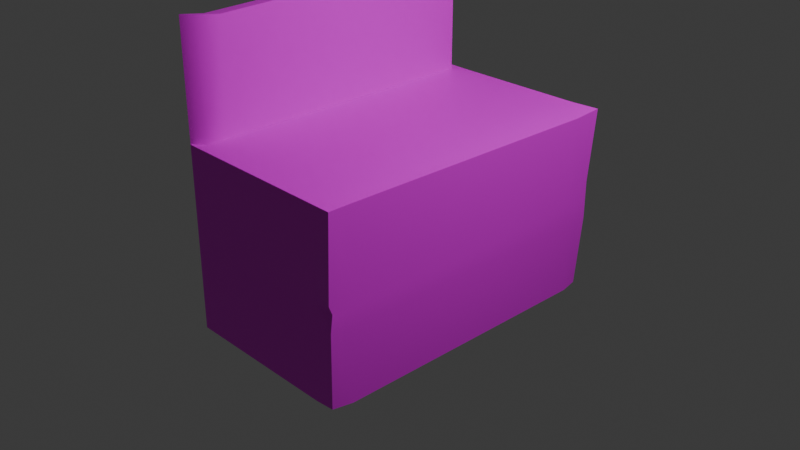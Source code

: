 # Source: Pistol_Ammo_Box.blend  (saved by Blender 4.1.24; exported with 4.5.12 LTS)
import bpy
from mathutils import Matrix  # noqa: F401  (used for matrix-valued properties, if any)

bpy.ops.wm.read_factory_settings(use_empty=True)
scene = bpy.context.scene
scene.name = 'Scene'

# ---- collections
col_collection = bpy.data.collections.new('Collection'); scene.collection.children.link(col_collection)

# ---- images (referenced by path relative to the original .blend; pixels are not part of the script)
import os
ASSET_DIR = os.environ.get("B2B_ASSET_DIR", "")  # directory of the original .blend (textures are referenced by path, not embedded)
HERE = os.path.dirname(os.path.abspath(__file__))  # packed textures are extracted next to this script under _unpacked/

def load_image(name, relpath, width, height, colorspace="sRGB"):
    """Load a texture the original file referenced (path relative to the .blend, or extracted next to this script)."""
    p = next((c for c in (os.path.join(HERE, relpath), os.path.join(ASSET_DIR, relpath)) if relpath and os.path.exists(c)), "")
    if p:
        img = bpy.data.images.load(p, check_existing=True)
        img.name = name
    else:  # same state as the original file: an image datablock whose file is absent (Cycles renders it pink)
        img = bpy.data.images.new(name, width, height)
        img.source = "FILE"
        img.filepath = "//" + (relpath or name)
    img.colorspace_settings.name = colorspace
    return img
img_pistol_bullet_box_png = load_image('Pistol Bullet Box.png', 'Pistol Bullet Box.png', 1024, 1024, 'sRGB')

# ---- materials (node trees are filled in below, after node groups)
mat_material = bpy.data.materials.new('Material')
mat_material.alpha_threshold = 0.0
mat_material.use_transparent_shadow = False
mat_material.roughness = 0.5
mat_material.line_color = (0.0, 0.0, 0.0, 1.0)

# ---- material node trees
mat_material.use_nodes = True; mat_material.node_tree.nodes.clear()
_N = mat_material.node_tree.nodes; _L = mat_material.node_tree.links
n0 = _N.new('ShaderNodeOutputMaterial'); n0.name = 'Material Output'; n0.location = (300, 300)
n1 = _N.new('ShaderNodeBsdfPrincipled'); n1.name = 'Principled BSDF'; n1.location = (10, 300)
n1.inputs[3].default_value = 1.45
n2 = _N.new('ShaderNodeTexImage'); n2.name = 'Image Texture'; n2.location = (-280, 280)
n2.image = img_pistol_bullet_box_png
_L.new(n1.outputs[0], n0.inputs[0])
_L.new(n2.outputs[0], n1.inputs[0])
n0.is_active_output = True

# ---- world
world_world = bpy.data.worlds.new('World'); scene.world = world_world
world_world.use_nodes = True; world_world.node_tree.nodes.clear()
_N = world_world.node_tree.nodes; _L = world_world.node_tree.links
n0 = _N.new('ShaderNodeOutputWorld'); n0.name = 'World Output'; n0.location = (300, 300)
n1 = _N.new('ShaderNodeBackground'); n1.name = 'Background'; n1.location = (10, 300)
n1.inputs[0].default_value = (0.05088, 0.05088, 0.05088, 1.0)
_L.new(n1.outputs[0], n0.inputs[0])
n0.is_active_output = True
world_world.color = (0.05088, 0.05088, 0.05088)
world_world.use_sun_shadow = False
world_world.sun_shadow_jitter_overblur = 0.0

# ---- cameras
cam_camera = bpy.data.cameras.new('Camera')
cam_camera.clip_end = 100.0
cam_camera.ortho_scale = 7.314

# ---- lights
light_light = bpy.data.lights.new('Light', 'POINT')
light_light.transmission_factor = 0.0
light_light.energy = 1000.0
light_light.shadow_soft_size = 0.1
light_light.shadow_maximum_resolution = 0.006
light_light.use_absolute_resolution = True

# ---- meshes
me_cube = bpy.data.meshes.new('Cube')
me_cube.from_pydata([(0.9544, 1.707, -1.0), (0.9525, -1.723, -1.0), (-0.9631, 1.771, -1.0), (-1.0, -1.739, -1.0), (1.0, -1.739, 1.0), (-1.0, -1.739, 1.0), (1.035, 1.783, 1.007), (-1.0, 1.739, 1.0), (0.8844, -1.634, 1.0), (-0.8844, -1.634, 1.0), (0.8897, 1.615, 0.991), (-0.8844, 1.634, 1.0), (-1.0, -1.739, 2.246), (-1.0, 1.739, 2.246), (-0.8844, -1.634, 2.246), (-0.8844, 1.634, 2.246), (1.0, 1.739, 0.2043), (1.0, 1.739, 0.0), (1.0, 1.739, -0.2107), (-1.0, -1.739, -0.2107), (-1.0, -1.739, 0.0), (-1.0, -1.739, 0.2043), (0.9837, -1.753, 0.09953), (0.9613, -1.697, -0.01227), (0.9943, -1.748, -0.1715), (-1.037, 1.734, 0.09391), (-0.961, 1.723, 0.000589), (-1.0, 1.739, -0.1676), (0.7529, 1.739, -1.0), (-0.7099, 1.739, -1.0), (0.7529, -1.739, 1.0), (-0.7099, -1.739, 1.0), (-0.7099, -1.739, -1.0), (0.7529, -1.739, -1.0), (-0.7099, 1.739, 1.0), (0.7417, 1.73, 1.016), (0.6659, 1.634, 1.0), (-0.6278, 1.634, 1.0), (-0.6278, -1.634, 1.0), (0.6659, -1.634, 1.0), (-0.7099, 1.739, -0.2107), (0.7529, 1.739, -0.2107), (-0.7099, 1.739, 0.0), (0.7529, 1.739, 0.0), (-0.7099, 1.739, 0.2043), (0.7529, 1.739, 0.2043), (0.7548, -1.732, -0.2072), (-0.7099, -1.739, -0.2107), (0.7631, -1.707, 0.01429), (-0.7099, -1.739, 0.0), (0.7529, -1.739, 0.2043), (-0.7099, -1.739, 0.2043), (-0.9658, 1.471, -1.0), (-1.0, -1.515, -1.0), (1.009, 1.498, 0.97), (1.0, -1.515, 1.0), (-1.0, -1.515, 1.0), (-1.0, 1.494, 1.0), (1.0, -1.515, -1.0), (1.0, 1.494, -1.0), (-0.8844, 1.403, 1.0), (-0.8844, -1.423, 1.0), (0.8844, -1.423, 1.0), (0.8844, 1.403, 1.0), (-0.9697, -1.497, 2.214), (-1.0, 1.494, 2.262), (-0.8844, 1.403, 2.262), (-0.8541, -1.405, 2.214), (1.0, 1.494, -0.2107), (0.9903, -1.518, -0.2174), (1.0, 1.494, 0.0), (1.0, -1.515, 0.0), (1.0, 1.494, 0.2043), (0.9643, -1.491, 0.2037), (-1.0, -1.515, -0.2107), (-1.0, 1.494, -0.2107), (-1.0, -1.515, 0.0), (-1.0, 1.494, 0.0), (-1.0, -1.515, 0.2043), (-1.0, 1.494, 0.2043), (0.5605, 1.274, 1.001), (0.5605, -1.292, 1.001), (-0.5285, 1.274, 1.001), (-0.5285, -1.292, 1.001), (-0.7099, 1.494, -1.0), (-0.7099, -1.515, -1.0), (0.7529, 1.494, -1.0), (0.7529, -1.515, -1.0), (0.02153, 1.739, -1.0), (0.02153, -1.739, 1.0), (0.02153, -1.739, -1.0), (0.0159, 1.734, 1.008), (0.01904, 1.634, 1.0), (0.01904, -1.634, 1.0), (0.02153, 1.739, -0.2107), (0.02153, 1.739, 0.0), (0.02153, 1.739, 0.2043), (0.02246, -1.736, -0.2089), (0.02663, -1.723, 0.007145), (0.02153, -1.739, 0.2043), (0.02153, 1.494, -1.0), (0.02153, -1.515, -1.0), (0.01603, 1.274, 1.001), (0.01603, -1.292, 1.001)], [], [(51, 31, 5, 21), (79, 57, 7, 25), (87, 58, 1, 33), (73, 55, 4, 22), (45, 35, 6, 16), (38, 9, 5, 31), (62, 8, 4, 55), (11, 7, 13, 15), (36, 10, 6, 35), (82, 60, 61, 83), (11, 60, 82, 37), (62, 81, 39, 8), (66, 15, 13, 65), (5, 9, 14, 12), (60, 11, 15, 66), (56, 5, 12, 64), (28, 41, 18, 0), (41, 43, 17, 18), (43, 45, 16, 17), (58, 69, 24, 1), (69, 71, 23, 24), (71, 73, 22, 23), (52, 75, 27, 2), (75, 77, 26, 27), (77, 79, 25, 26), (32, 47, 19, 3), (47, 49, 20, 19), (49, 51, 21, 20), (23, 22, 50, 48), (98, 99, 51, 49), (24, 23, 48, 46), (97, 98, 49, 47), (1, 24, 46, 33), (90, 97, 47, 32), (26, 25, 44, 42), (95, 96, 45, 43), (27, 26, 42, 40), (94, 95, 43, 41), (2, 27, 40, 29), (88, 94, 41, 28), (103, 83, 38, 93), (62, 63, 80, 81), (36, 80, 63, 10), (11, 37, 34, 7), (92, 36, 35, 91), (8, 39, 30, 4), (93, 38, 31, 89), (25, 7, 34, 44), (96, 91, 35, 45), (53, 85, 32, 3), (101, 87, 33, 90), (22, 4, 30, 50), (99, 89, 31, 51), (88, 28, 86, 100), (100, 86, 87, 101), (2, 29, 84, 52), (52, 84, 85, 53), (102, 82, 83, 103), (20, 21, 78, 76), (76, 78, 79, 77), (19, 20, 76, 74), (74, 76, 77, 75), (3, 19, 74, 53), (53, 74, 75, 52), (17, 16, 72, 70), (70, 72, 73, 71), (18, 17, 70, 68), (68, 70, 71, 69), (0, 18, 68, 59), (59, 68, 69, 58), (7, 57, 65, 13), (57, 56, 64, 65), (9, 61, 67, 14), (61, 60, 66, 67), (14, 67, 64, 12), (67, 66, 65, 64), (61, 9, 38, 83), (10, 63, 54, 6), (63, 62, 55, 54), (16, 6, 54, 72), (72, 54, 55, 73), (28, 0, 59, 86), (86, 59, 58, 87), (21, 5, 56, 78), (78, 56, 57, 79), (92, 102, 80, 36), (37, 82, 102, 92), (80, 102, 103, 81), (84, 100, 101, 85), (29, 88, 100, 84), (50, 30, 89, 99), (85, 101, 90, 32), (44, 34, 91, 96), (39, 93, 89, 30), (37, 92, 91, 34), (81, 103, 93, 39), (29, 40, 94, 88), (40, 42, 95, 94), (42, 44, 96, 95), (33, 46, 97, 90), (46, 48, 98, 97), (48, 50, 99, 98)])
me_cube.polygons.foreach_set('use_smooth', [True] * 102)
_k = set([(0, 18), (0, 28), (0, 59), (1, 24), (1, 33), (1, 58), (2, 27), (2, 29), (2, 52), (3, 19), (3, 32), (3, 53), (4, 22), (4, 30), (4, 55), (5, 9), (5, 12), (5, 21), (5, 31), (6, 16), (6, 35), (6, 54), (7, 11), (7, 13), (7, 25), (7, 34), (9, 61), (11, 15), (11, 60), (12, 14), (12, 64), (13, 15), (13, 65), (14, 67), (15, 66), (16, 17), (17, 18), (19, 20), (20, 21), (22, 23), (23, 24), (25, 26), (26, 27), (28, 88), (29, 88), (30, 89), (31, 89), (32, 90), (33, 90), (34, 91), (35, 91), (52, 53), (54, 55), (58, 59), (60, 61), (64, 65), (66, 67)])
me_cube.attributes.new('sharp_edge', 'BOOLEAN', 'EDGE').data.foreach_set('value', [ (min(e.vertices), max(e.vertices)) in _k for e in me_cube.edges])
_uv = me_cube.uv_layers.new(name='UVMap')
_uv.uv.foreach_set('vector', [0.06078, 0.4219, 0.06078, 0.592, -0.001244, 0.592, -0.001244, 0.4219, 0.8531, 0.631, 0.7643, 0.6325, 0.764, 0.6053, 0.8643, 0.6038, 0.9644, 0.5215, 0.9879, 0.5213, 0.9836, 0.5412, 0.9646, 0.5429, 0.04774, 0.8113, 0.04774, 0.9903, 0.0006407, 0.9903, 0.0006407, 0.7712, 0.4081, 0.4228, 0.4081, 0.5864, 0.3553, 0.5858, 0.3553, 0.4228, 0.4971, 0.9756, 0.5252, 0.9756, 0.5379, 0.9872, 0.5061, 0.9872, 0.06396, 0.9885, 0.04085, 0.9885, 0.02931, 0.9758, 0.0539, 0.9758, 0.1861, 0.5896, 0.1861, 0.5666, 0.3692, 0.5666, 0.3692, 0.5896, 0.3329, 0.9836, 0.3083, 0.9857, 0.2925, 0.9671, 0.3246, 0.973, 0.8782, 0.1203, 0.9064, 0.1984, 0.287, 0.1983, 0.3157, 0.1202, 0.957, 0.1984, 0.9064, 0.1984, 0.8782, 0.1203, 0.9571, 0.1422, 0.2879, 0.191, 0.3166, 0.12, 0.2417, 0.1431, 0.2417, 0.1909, 0.1537, 0.1511, 0.1531, 0.1511, 0.1528, 0.1508, 0.1535, 0.1508, 0.1531, 0.1512, 0.1531, 0.1508, 0.1562, 0.1509, 0.1562, 0.1513, 0.8207, 0.2264, 0.8207, 0.2022, 0.9512, 0.2022, 0.9529, 0.2264, 0.8795, 0.2358, 0.8795, 0.2157, 0.991, 0.2154, 0.9882, 0.2373, 0.4081, 0.1652, 0.4081, 0.334, 0.3553, 0.334, 0.3553, 0.1639, 0.4081, 0.334, 0.4081, 0.3791, 0.3553, 0.3791, 0.3553, 0.334, 0.4081, 0.3791, 0.4081, 0.4228, 0.3553, 0.4228, 0.3553, 0.3791, 0.04774, 0.5648, 0.04774, 0.7372, 0.0006407, 0.7372, 0.0006407, 0.5648, 0.04774, 0.7372, 0.04774, 0.7775, 0.0006407, 0.7775, 0.0006407, 0.7372, 0.04774, 0.7775, 0.04774, 0.8113, 0.0006407, 0.7712, 0.0006407, 0.7775, 0.9871, 0.6355, 0.8998, 0.6311, 0.8962, 0.604, 0.9878, 0.6025, 0.8998, 0.6311, 0.8761, 0.6304, 0.8774, 0.6044, 0.8962, 0.604, 0.8761, 0.6304, 0.8531, 0.631, 0.8643, 0.6038, 0.8774, 0.6044, 0.06078, 0.1644, 0.06078, 0.3332, -0.001244, 0.3332, -0.001244, 0.1644, 0.06078, 0.3332, 0.06078, 0.3782, -0.001244, 0.3782, -0.001244, 0.3332, 0.06078, 0.3782, 0.06078, 0.4219, -0.001244, 0.4219, -0.001244, 0.3782, 0.4263, 0.3782, 0.4263, 0.3841, 0.3735, 0.407, 0.3735, 0.3782, 0.2171, 0.3782, 0.2171, 0.4144, 0.06078, 0.4219, 0.06078, 0.3782, 0.4263, 0.3332, 0.4263, 0.3782, 0.3735, 0.3782, 0.3735, 0.3332, 0.2171, 0.3332, 0.2171, 0.3782, 0.06078, 0.3782, 0.06078, 0.3332, 0.4263, 0.1644, 0.4263, 0.3332, 0.3735, 0.3332, 0.3735, 0.1644, 0.2171, 0.1644, 0.2171, 0.3332, 0.06078, 0.3332, 0.06078, 0.1644, 0.7831, 0.3791, 0.7831, 0.4228, 0.721, 0.4228, 0.721, 0.3791, 0.5646, 0.3791, 0.5646, 0.4228, 0.4081, 0.4228, 0.4081, 0.3791, 0.7831, 0.334, 0.7831, 0.3791, 0.721, 0.3791, 0.721, 0.334, 0.5646, 0.334, 0.5646, 0.3791, 0.4081, 0.3791, 0.4081, 0.334, 0.7831, 0.1652, 0.7831, 0.334, 0.721, 0.334, 0.721, 0.1652, 0.5646, 0.1652, 0.5646, 0.334, 0.4081, 0.334, 0.4081, 0.1652, 0.3157, 0.00089, 0.3157, 0.1202, 0.2407, 0.142, 0.2408, 0.0002192, 0.2879, 0.191, 0.907, 0.191, 0.8788, 0.12, 0.3166, 0.12, 0.9577, 0.1432, 0.8788, 0.12, 0.907, 0.191, 0.9535, 0.1925, 0.5029, 0.9837, 0.4748, 0.9837, 0.4838, 0.9721, 0.5156, 0.9722, 0.4038, 0.9836, 0.3329, 0.9836, 0.3246, 0.973, 0.4042, 0.9725, 0.3315, 0.9756, 0.3554, 0.9756, 0.3459, 0.9872, 0.3188, 0.9872, 0.4263, 0.9756, 0.4971, 0.9756, 0.5061, 0.9872, 0.426, 0.9872, 0.7831, 0.4228, 0.7831, 0.593, 0.721, 0.593, 0.721, 0.4228, 0.5646, 0.4228, 0.5646, 0.5897, 0.4081, 0.5864, 0.4081, 0.4228, 0.7973, 0.5234, 0.8249, 0.5231, 0.8252, 0.5445, 0.7975, 0.5448, 0.8947, 0.5223, 0.9644, 0.5215, 0.9646, 0.5429, 0.8949, 0.5437, 0.4263, 0.3841, 0.4263, 0.5858, 0.3735, 0.592, 0.3735, 0.407, 0.2171, 0.4144, 0.2171, 0.592, 0.06078, 0.592, 0.06078, 0.4219, 0.8912, 0.2122, 0.9609, 0.2114, 0.9611, 0.2348, 0.8914, 0.2356, 0.8914, 0.2356, 0.9611, 0.2348, 0.9644, 0.5215, 0.8947, 0.5223, 0.7973, 0.2102, 0.8215, 0.213, 0.8217, 0.2364, 0.7974, 0.2388, 0.7974, 0.2388, 0.8217, 0.2364, 0.8249, 0.5231, 0.7973, 0.5234, 0.8782, 0.0009222, 0.8782, 0.1203, 0.3157, 0.1202, 0.3157, 0.00089, 0.8755, 0.9916, 0.853, 0.9916, 0.853, 0.9668, 0.8755, 0.9668, 0.8755, 0.9668, 0.853, 0.9668, 0.8531, 0.631, 0.8761, 0.6304, 0.8989, 0.9917, 0.8755, 0.9916, 0.8755, 0.9668, 0.8989, 0.9668, 0.8989, 0.9668, 0.8755, 0.9668, 0.8761, 0.6304, 0.8998, 0.6311, 0.9864, 0.9919, 0.8989, 0.9917, 0.8989, 0.9668, 0.9865, 0.967, 0.9865, 0.967, 0.8989, 0.9668, 0.8998, 0.6311, 0.9871, 0.6355, 0.7431, 0.7775, 0.7431, 0.8113, 0.6898, 0.8113, 0.6898, 0.7775, 0.6898, 0.7775, 0.6898, 0.8113, 0.04774, 0.8113, 0.04774, 0.7775, 0.7431, 0.7372, 0.7431, 0.7775, 0.6898, 0.7775, 0.6898, 0.7372, 0.6898, 0.7372, 0.6898, 0.7775, 0.04774, 0.7775, 0.04774, 0.7372, 0.7431, 0.5648, 0.7431, 0.7372, 0.6898, 0.7372, 0.6898, 0.5648, 0.6898, 0.5648, 0.6898, 0.7372, 0.04774, 0.7372, 0.04774, 0.5648, 0.8802, 0.5278, 0.8799, 0.5058, 0.9931, 0.5051, 0.9918, 0.5271, 0.8799, 0.5058, 0.8795, 0.2358, 0.9882, 0.2373, 0.9931, 0.5051, 0.8207, 0.5446, 0.8207, 0.5225, 0.9479, 0.5206, 0.9512, 0.5448, 0.8207, 0.5225, 0.8207, 0.2264, 0.9529, 0.2264, 0.9479, 0.5206, 0.1615, 0.1511, 0.1609, 0.1512, 0.1611, 0.1509, 0.1618, 0.1508, 0.1609, 0.1512, 0.1537, 0.1511, 0.1535, 0.1508, 0.1611, 0.1509, 0.287, 0.1983, 0.2407, 0.1983, 0.2407, 0.142, 0.3157, 0.1202, 0.3968, 0.9877, 0.3735, 0.9885, 0.3839, 0.9745, 0.4154, 0.9719, 0.3735, 0.9885, 0.06396, 0.9885, 0.0539, 0.9758, 0.3839, 0.9745, 0.7431, 0.8113, 0.7431, 0.9903, 0.6898, 0.9903, 0.6898, 0.8113, 0.6898, 0.8113, 0.6898, 0.9903, 0.04774, 0.9903, 0.04774, 0.8113, 0.9609, 0.2114, 0.9801, 0.2143, 0.9847, 0.2346, 0.9611, 0.2348, 0.9611, 0.2348, 0.9847, 0.2346, 0.9879, 0.5213, 0.9644, 0.5215, 0.853, 0.9916, 0.7649, 0.9916, 0.7649, 0.9667, 0.853, 0.9668, 0.853, 0.9668, 0.7649, 0.9667, 0.7643, 0.6325, 0.8531, 0.631, 0.9577, 0.001359, 0.8788, 0.0006477, 0.8788, 0.12, 0.9577, 0.1432, 0.9571, 0.1422, 0.8782, 0.1203, 0.8782, 0.0009222, 0.9571, 0.0002104, 0.8788, 0.12, 0.8788, 0.0006477, 0.3166, 0.0006799, 0.3166, 0.12, 0.8217, 0.2364, 0.8914, 0.2356, 0.8947, 0.5223, 0.8249, 0.5231, 0.8215, 0.213, 0.8912, 0.2122, 0.8914, 0.2356, 0.8217, 0.2364, 0.3735, 0.407, 0.3735, 0.592, 0.2171, 0.592, 0.2171, 0.4144, 0.8249, 0.5231, 0.8947, 0.5223, 0.8949, 0.5437, 0.8252, 0.5445, 0.721, 0.4228, 0.721, 0.593, 0.5646, 0.5897, 0.5646, 0.4228, 0.3554, 0.9756, 0.4263, 0.9756, 0.426, 0.9872, 0.3459, 0.9872, 0.4748, 0.9837, 0.4038, 0.9836, 0.4042, 0.9725, 0.4838, 0.9721, 0.3166, 0.12, 0.3166, 0.0006799, 0.2417, 0.00135, 0.2417, 0.1431, 0.721, 0.1652, 0.721, 0.334, 0.5646, 0.334, 0.5646, 0.1652, 0.721, 0.334, 0.721, 0.3791, 0.5646, 0.3791, 0.5646, 0.334, 0.721, 0.3791, 0.721, 0.4228, 0.5646, 0.4228, 0.5646, 0.3791, 0.3735, 0.1644, 0.3735, 0.3332, 0.2171, 0.3332, 0.2171, 0.1644, 0.3735, 0.3332, 0.3735, 0.3782, 0.2171, 0.3782, 0.2171, 0.3332, 0.3735, 0.3782, 0.3735, 0.407, 0.2171, 0.4144, 0.2171, 0.3782])
me_cube.materials.append(mat_material)
me_cube.use_mirror_vertex_groups = False
me_cube.update()

# ---- objects
ob_cube = bpy.data.objects.new('Cube', me_cube)
ob_light = bpy.data.objects.new('Light', light_light)
ob_camera = bpy.data.objects.new('Camera', cam_camera)

# ---- transforms, parenting, visibility, modifiers, constraints
ob_cube.location = (0.0, 0.0, 0.0)
ob_cube.lock_rotations_4d = False
ob_cube.empty_display_type = 'ARROWS'
ob_cube.lineart.crease_threshold = 0.0
ob_light.location = (4.076, 1.005, 5.904)
ob_light.rotation_euler = (0.6503, 0.05522, 1.866)
ob_light.lock_rotations_4d = False
ob_light.empty_display_type = 'ARROWS'
ob_light.color = (0.0, 0.0, 0.0, 0.0)
ob_light.lineart.crease_threshold = 0.0
ob_camera.location = (7.359, -6.926, 4.958)
ob_camera.rotation_euler = (1.109, 0.0, 0.8149)
ob_camera.lock_rotations_4d = False
ob_camera.empty_display_type = 'ARROWS'
ob_camera.color = (0.0, 0.0, 0.0, 0.0)
ob_camera.display_type = 'WIRE'
ob_camera.lineart.crease_threshold = 0.0

# ---- collection membership
col_collection.objects.link(ob_cube)
col_collection.objects.link(ob_light)
col_collection.objects.link(ob_camera)

# ---- scene / render settings (as saved in the file)
scene.camera = ob_camera
scene.frame_start = 1; scene.frame_end = 250; scene.frame_set(1)
scene.render.engine = 'BLENDER_EEVEE_NEXT'
scene.cycles.sampling_pattern = 'TABULATED_SOBOL'
scene.eevee.ray_tracing_options.trace_max_roughness = 0.0
bpy.context.view_layer.update()
